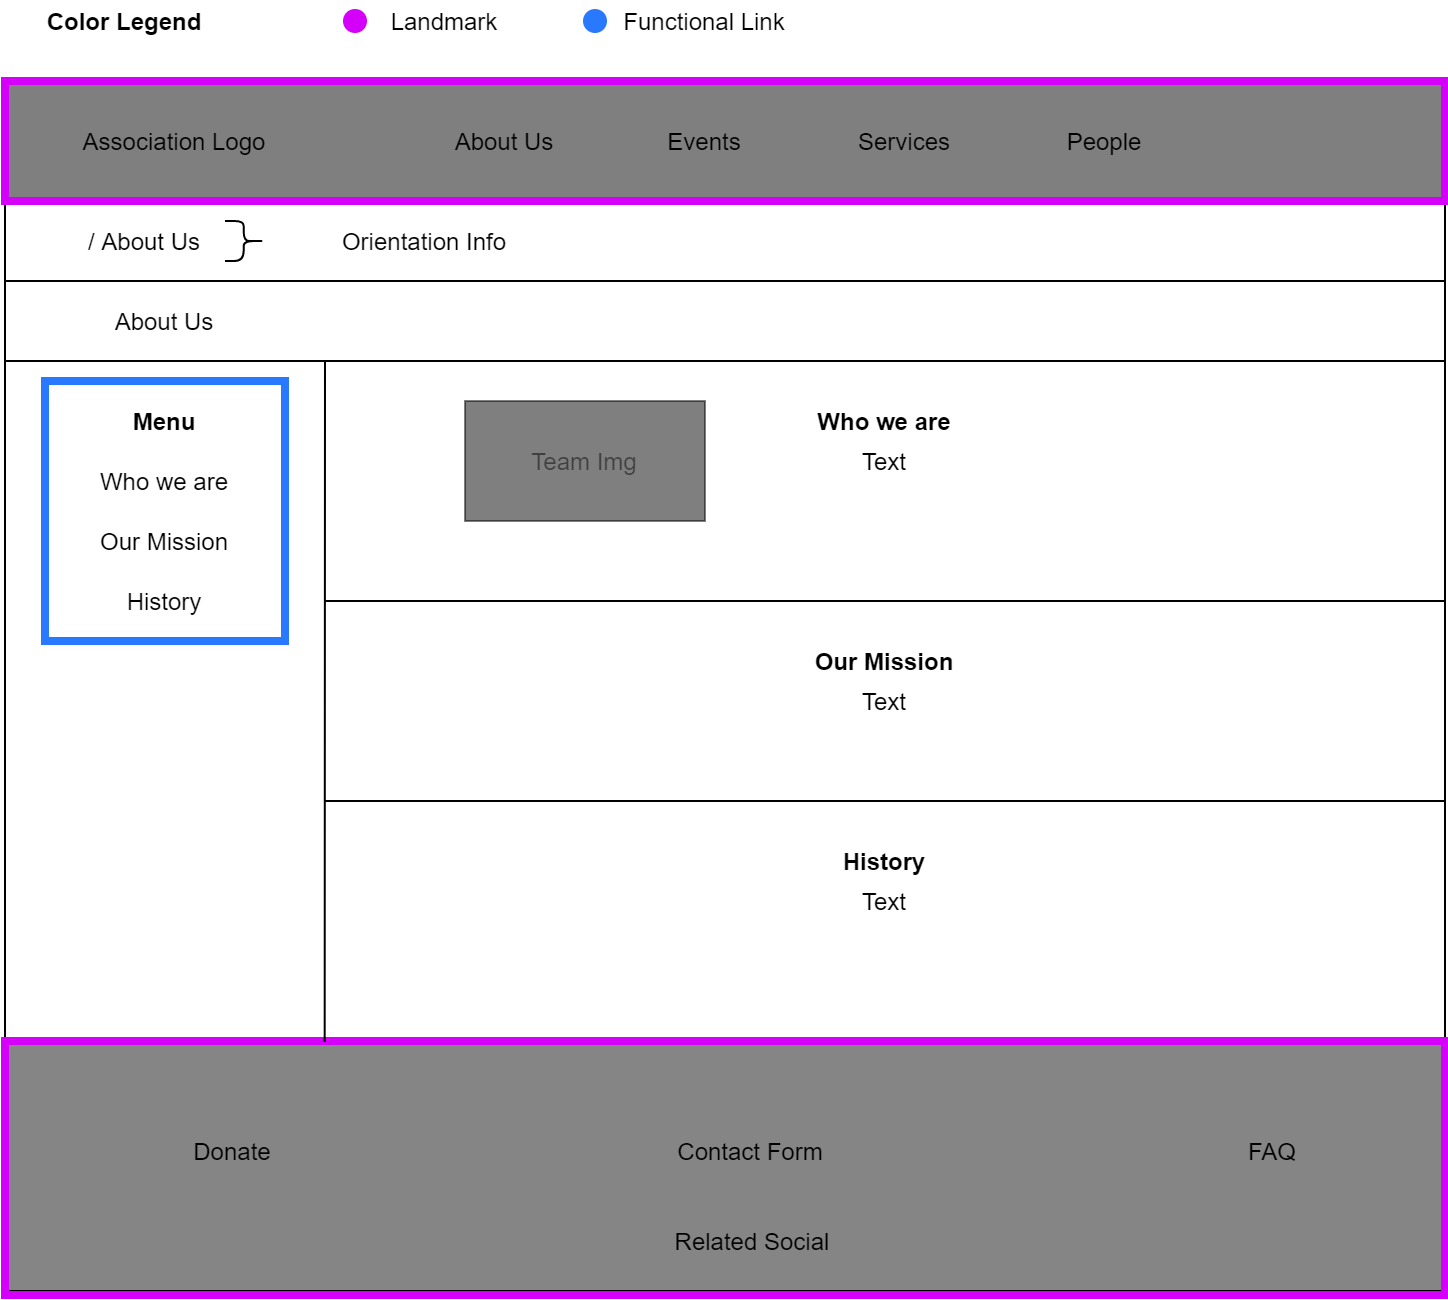

The diagram above was exported from draw.io. Its source (the exported page's mxGraphModel, read from the mxfile embedded in the PNG):
<mxGraphModel dx="1422" dy="713" grid="1" gridSize="10" guides="1" tooltips="1" connect="1" arrows="1" fold="1" page="1" pageScale="1" pageWidth="827" pageHeight="1169" math="0" shadow="0">
  <root>
    <mxCell id="0" />
    <mxCell id="1" parent="0" />
    <mxCell id="_EDjV0QGSRSP0_01o5gQ-6" value="" style="rounded=0;whiteSpace=wrap;html=1;fillColor=none;strokeColor=#2979FF;strokeWidth=4;" parent="1" vertex="1">
      <mxGeometry x="60" y="190" width="120" height="130" as="geometry" />
    </mxCell>
    <mxCell id="DDU2CZ-y-U2Bd8dDzV6b-1" value="" style="rounded=0;whiteSpace=wrap;html=1;fillColor=#000000;gradientColor=none;opacity=50;" parent="1" vertex="1">
      <mxGeometry x="40" y="40" width="720" height="60" as="geometry" />
    </mxCell>
    <mxCell id="DDU2CZ-y-U2Bd8dDzV6b-2" value="Association Logo" style="text;html=1;strokeColor=none;fillColor=none;align=center;verticalAlign=middle;whiteSpace=wrap;rounded=0;" parent="1" vertex="1">
      <mxGeometry x="60" y="60" width="130" height="20" as="geometry" />
    </mxCell>
    <mxCell id="DDU2CZ-y-U2Bd8dDzV6b-3" value="About Us" style="text;html=1;strokeColor=none;fillColor=none;align=center;verticalAlign=middle;whiteSpace=wrap;rounded=0;" parent="1" vertex="1">
      <mxGeometry x="240" y="60" width="100" height="20" as="geometry" />
    </mxCell>
    <mxCell id="DDU2CZ-y-U2Bd8dDzV6b-4" value="Events" style="text;html=1;strokeColor=none;fillColor=none;align=center;verticalAlign=middle;whiteSpace=wrap;rounded=0;" parent="1" vertex="1">
      <mxGeometry x="340" y="60" width="100" height="20" as="geometry" />
    </mxCell>
    <mxCell id="DDU2CZ-y-U2Bd8dDzV6b-5" value="Services" style="text;html=1;strokeColor=none;fillColor=none;align=center;verticalAlign=middle;whiteSpace=wrap;rounded=0;" parent="1" vertex="1">
      <mxGeometry x="440" y="60" width="100" height="20" as="geometry" />
    </mxCell>
    <mxCell id="DDU2CZ-y-U2Bd8dDzV6b-6" value="People" style="text;html=1;strokeColor=none;fillColor=none;align=center;verticalAlign=middle;whiteSpace=wrap;rounded=0;" parent="1" vertex="1">
      <mxGeometry x="540" y="60" width="100" height="20" as="geometry" />
    </mxCell>
    <mxCell id="DDU2CZ-y-U2Bd8dDzV6b-9" value="" style="rounded=0;whiteSpace=wrap;html=1;fillColor=#858585;gradientColor=none;" parent="1" vertex="1">
      <mxGeometry x="40" y="520" width="720" height="125" as="geometry" />
    </mxCell>
    <mxCell id="DDU2CZ-y-U2Bd8dDzV6b-10" value="Related Social" style="text;html=1;strokeColor=none;fillColor=none;align=center;verticalAlign=middle;whiteSpace=wrap;rounded=0;" parent="1" vertex="1">
      <mxGeometry x="349" y="610" width="130" height="20" as="geometry" />
    </mxCell>
    <mxCell id="DDU2CZ-y-U2Bd8dDzV6b-11" value="Contact Form" style="text;html=1;strokeColor=none;fillColor=none;align=center;verticalAlign=middle;whiteSpace=wrap;rounded=0;" parent="1" vertex="1">
      <mxGeometry x="348" y="565" width="130" height="20" as="geometry" />
    </mxCell>
    <mxCell id="DDU2CZ-y-U2Bd8dDzV6b-12" value="FAQ" style="text;html=1;strokeColor=none;fillColor=none;align=center;verticalAlign=middle;whiteSpace=wrap;rounded=0;" parent="1" vertex="1">
      <mxGeometry x="609" y="565" width="130" height="20" as="geometry" />
    </mxCell>
    <mxCell id="DDU2CZ-y-U2Bd8dDzV6b-13" value="Donate" style="text;html=1;strokeColor=none;fillColor=none;align=center;verticalAlign=middle;whiteSpace=wrap;rounded=0;" parent="1" vertex="1">
      <mxGeometry x="89" y="565" width="130" height="20" as="geometry" />
    </mxCell>
    <mxCell id="DDU2CZ-y-U2Bd8dDzV6b-14" value="" style="endArrow=none;html=1;entryX=0;entryY=1;entryDx=0;entryDy=0;exitX=0;exitY=0;exitDx=0;exitDy=0;" parent="1" source="DDU2CZ-y-U2Bd8dDzV6b-9" target="DDU2CZ-y-U2Bd8dDzV6b-1" edge="1">
      <mxGeometry width="50" height="50" relative="1" as="geometry">
        <mxPoint x="40" y="280" as="sourcePoint" />
        <mxPoint x="100" y="140" as="targetPoint" />
      </mxGeometry>
    </mxCell>
    <mxCell id="DDU2CZ-y-U2Bd8dDzV6b-15" value="" style="endArrow=none;html=1;entryX=0;entryY=1;entryDx=0;entryDy=0;exitX=0;exitY=0;exitDx=0;exitDy=0;" parent="1" edge="1">
      <mxGeometry width="50" height="50" relative="1" as="geometry">
        <mxPoint x="760" y="520.0000000000001" as="sourcePoint" />
        <mxPoint x="760.0000000000005" y="100" as="targetPoint" />
      </mxGeometry>
    </mxCell>
    <mxCell id="DDU2CZ-y-U2Bd8dDzV6b-21" value="" style="rounded=0;whiteSpace=wrap;html=1;fillColor=none;strokeColor=#D500F9;strokeWidth=4;" parent="1" vertex="1">
      <mxGeometry x="40" y="40" width="720" height="60" as="geometry" />
    </mxCell>
    <mxCell id="DDU2CZ-y-U2Bd8dDzV6b-22" value="" style="rounded=0;whiteSpace=wrap;html=1;fillColor=none;strokeColor=#D500F9;strokeWidth=4;" parent="1" vertex="1">
      <mxGeometry x="40" y="520" width="720" height="127" as="geometry" />
    </mxCell>
    <mxCell id="DDU2CZ-y-U2Bd8dDzV6b-23" value="" style="endArrow=none;html=1;fontColor=#FF5131;" parent="1" edge="1">
      <mxGeometry width="50" height="50" relative="1" as="geometry">
        <mxPoint x="40" y="140" as="sourcePoint" />
        <mxPoint x="760" y="140" as="targetPoint" />
      </mxGeometry>
    </mxCell>
    <mxCell id="DDU2CZ-y-U2Bd8dDzV6b-25" value="/ About Us" style="text;html=1;strokeColor=none;fillColor=none;align=center;verticalAlign=middle;whiteSpace=wrap;rounded=0;fontColor=#000000;opacity=50;" parent="1" vertex="1">
      <mxGeometry x="60" y="110" width="100" height="20" as="geometry" />
    </mxCell>
    <mxCell id="DDU2CZ-y-U2Bd8dDzV6b-26" value="About Us" style="text;html=1;strokeColor=none;fillColor=none;align=center;verticalAlign=middle;whiteSpace=wrap;rounded=0;fontColor=#000000;opacity=50;" parent="1" vertex="1">
      <mxGeometry x="40" y="150" width="160" height="20" as="geometry" />
    </mxCell>
    <mxCell id="DDU2CZ-y-U2Bd8dDzV6b-27" value="" style="shape=curlyBracket;whiteSpace=wrap;html=1;rounded=1;strokeColor=#000000;strokeWidth=1;fillColor=#000000;gradientColor=none;fontColor=#000000;rotation=-180;size=0.5333343505859375;" parent="1" vertex="1">
      <mxGeometry x="150" y="110" width="20" height="20" as="geometry" />
    </mxCell>
    <mxCell id="DDU2CZ-y-U2Bd8dDzV6b-28" value="Orientation Info" style="text;html=1;strokeColor=none;fillColor=none;align=center;verticalAlign=middle;whiteSpace=wrap;rounded=0;fontColor=#000000;opacity=50;" parent="1" vertex="1">
      <mxGeometry x="180" y="110" width="140" height="20" as="geometry" />
    </mxCell>
    <mxCell id="DDU2CZ-y-U2Bd8dDzV6b-29" value="" style="endArrow=none;html=1;fontColor=#FF5131;" parent="1" edge="1">
      <mxGeometry width="50" height="50" relative="1" as="geometry">
        <mxPoint x="40" y="180" as="sourcePoint" />
        <mxPoint x="760" y="180" as="targetPoint" />
      </mxGeometry>
    </mxCell>
    <mxCell id="DDU2CZ-y-U2Bd8dDzV6b-31" value="Menu" style="text;html=1;strokeColor=none;fillColor=none;align=center;verticalAlign=middle;whiteSpace=wrap;rounded=0;fontColor=#000000;opacity=50;fontStyle=1" parent="1" vertex="1">
      <mxGeometry x="40" y="200" width="160" height="20" as="geometry" />
    </mxCell>
    <mxCell id="DDU2CZ-y-U2Bd8dDzV6b-33" value="" style="endArrow=none;html=1;fontColor=#000000;exitX=0.222;exitY=0.003;exitDx=0;exitDy=0;exitPerimeter=0;" parent="1" source="DDU2CZ-y-U2Bd8dDzV6b-22" edge="1">
      <mxGeometry width="50" height="50" relative="1" as="geometry">
        <mxPoint x="200" y="360" as="sourcePoint" />
        <mxPoint x="200" y="180" as="targetPoint" />
      </mxGeometry>
    </mxCell>
    <mxCell id="DDU2CZ-y-U2Bd8dDzV6b-34" value="&lt;span style=&quot;font-weight: normal&quot;&gt;Who we are&lt;/span&gt;" style="text;html=1;strokeColor=none;fillColor=none;align=center;verticalAlign=middle;whiteSpace=wrap;rounded=0;fontColor=#000000;opacity=50;fontStyle=1" parent="1" vertex="1">
      <mxGeometry x="40" y="230" width="160" height="20" as="geometry" />
    </mxCell>
    <mxCell id="DDU2CZ-y-U2Bd8dDzV6b-35" value="&lt;span style=&quot;font-weight: normal&quot;&gt;Our Mission&lt;/span&gt;" style="text;html=1;strokeColor=none;fillColor=none;align=center;verticalAlign=middle;whiteSpace=wrap;rounded=0;fontColor=#000000;opacity=50;fontStyle=1" parent="1" vertex="1">
      <mxGeometry x="40" y="260" width="160" height="20" as="geometry" />
    </mxCell>
    <mxCell id="DDU2CZ-y-U2Bd8dDzV6b-36" value="&lt;span style=&quot;font-weight: normal&quot;&gt;History&lt;/span&gt;" style="text;html=1;strokeColor=none;fillColor=none;align=center;verticalAlign=middle;whiteSpace=wrap;rounded=0;fontColor=#000000;opacity=50;fontStyle=1" parent="1" vertex="1">
      <mxGeometry x="40" y="290" width="160" height="20" as="geometry" />
    </mxCell>
    <mxCell id="DDU2CZ-y-U2Bd8dDzV6b-38" value="Who we are" style="text;html=1;strokeColor=none;fillColor=none;align=center;verticalAlign=middle;whiteSpace=wrap;rounded=0;fontColor=#000000;opacity=50;fontStyle=1" parent="1" vertex="1">
      <mxGeometry x="200" y="200" width="560" height="20" as="geometry" />
    </mxCell>
    <mxCell id="DDU2CZ-y-U2Bd8dDzV6b-39" value="" style="endArrow=none;html=1;fontColor=#FF5131;" parent="1" edge="1">
      <mxGeometry width="50" height="50" relative="1" as="geometry">
        <mxPoint x="200" y="300" as="sourcePoint" />
        <mxPoint x="760" y="300" as="targetPoint" />
      </mxGeometry>
    </mxCell>
    <mxCell id="DDU2CZ-y-U2Bd8dDzV6b-40" value="Team Img" style="rounded=0;whiteSpace=wrap;html=1;strokeColor=#000000;strokeWidth=1;fillColor=#000000;gradientColor=none;fontColor=#000000;textOpacity=50;opacity=50;" parent="1" vertex="1">
      <mxGeometry x="270" y="200" width="120" height="60" as="geometry" />
    </mxCell>
    <mxCell id="DDU2CZ-y-U2Bd8dDzV6b-42" value="Our Mission" style="text;html=1;strokeColor=none;fillColor=none;align=center;verticalAlign=middle;whiteSpace=wrap;rounded=0;fontColor=#000000;opacity=50;fontStyle=1" parent="1" vertex="1">
      <mxGeometry x="200" y="320" width="560" height="20" as="geometry" />
    </mxCell>
    <mxCell id="DDU2CZ-y-U2Bd8dDzV6b-43" value="" style="endArrow=none;html=1;fontColor=#FF5131;" parent="1" edge="1">
      <mxGeometry width="50" height="50" relative="1" as="geometry">
        <mxPoint x="200" y="400" as="sourcePoint" />
        <mxPoint x="760" y="400" as="targetPoint" />
      </mxGeometry>
    </mxCell>
    <mxCell id="DDU2CZ-y-U2Bd8dDzV6b-46" value="History" style="text;html=1;strokeColor=none;fillColor=none;align=center;verticalAlign=middle;whiteSpace=wrap;rounded=0;fontColor=#000000;opacity=50;fontStyle=1" parent="1" vertex="1">
      <mxGeometry x="200" y="420" width="560" height="20" as="geometry" />
    </mxCell>
    <mxCell id="_EDjV0QGSRSP0_01o5gQ-1" value="&lt;span style=&quot;font-weight: normal&quot;&gt;&lt;font color=&quot;#000000&quot;&gt;&amp;nbsp; &amp;nbsp; &amp;nbsp; Functional Link&lt;/font&gt;&lt;/span&gt;" style="text;html=1;strokeColor=none;fillColor=none;align=center;verticalAlign=middle;whiteSpace=wrap;rounded=0;fontColor=#00C853;fontStyle=1" parent="1" vertex="1">
      <mxGeometry x="320" width="120" height="20" as="geometry" />
    </mxCell>
    <mxCell id="_EDjV0QGSRSP0_01o5gQ-2" value="&lt;span style=&quot;font-weight: normal&quot;&gt;&lt;font color=&quot;#000000&quot;&gt;Landmark&lt;/font&gt;&lt;/span&gt;" style="text;html=1;strokeColor=none;fillColor=none;align=center;verticalAlign=middle;whiteSpace=wrap;rounded=0;fontColor=#00C853;fontStyle=1" parent="1" vertex="1">
      <mxGeometry x="200" width="120" height="20" as="geometry" />
    </mxCell>
    <mxCell id="_EDjV0QGSRSP0_01o5gQ-3" value="Color Legend" style="text;html=1;strokeColor=none;fillColor=none;align=center;verticalAlign=middle;whiteSpace=wrap;rounded=0;fontColor=#000000;opacity=50;fontStyle=1" parent="1" vertex="1">
      <mxGeometry x="40" width="120" height="20" as="geometry" />
    </mxCell>
    <mxCell id="_EDjV0QGSRSP0_01o5gQ-4" value="" style="ellipse;whiteSpace=wrap;html=1;aspect=fixed;strokeColor=#D500F9;strokeWidth=2;fillColor=#d500f9;gradientColor=none;fontColor=#000000;align=center;" parent="1" vertex="1">
      <mxGeometry x="210" y="5" width="10" height="10" as="geometry" />
    </mxCell>
    <mxCell id="_EDjV0QGSRSP0_01o5gQ-5" value="" style="ellipse;whiteSpace=wrap;html=1;aspect=fixed;strokeColor=#2979FF;strokeWidth=2;fillColor=#2979ff;gradientColor=none;fontColor=#000000;align=center;" parent="1" vertex="1">
      <mxGeometry x="330" y="5" width="10" height="10" as="geometry" />
    </mxCell>
    <mxCell id="_EDjV0QGSRSP0_01o5gQ-7" value="Text" style="text;html=1;strokeColor=none;fillColor=none;align=center;verticalAlign=middle;whiteSpace=wrap;rounded=0;fontColor=#000000;opacity=50;fontStyle=0" parent="1" vertex="1">
      <mxGeometry x="200" y="220" width="560" height="20" as="geometry" />
    </mxCell>
    <mxCell id="_EDjV0QGSRSP0_01o5gQ-8" value="Text" style="text;html=1;strokeColor=none;fillColor=none;align=center;verticalAlign=middle;whiteSpace=wrap;rounded=0;fontColor=#000000;opacity=50;fontStyle=0" parent="1" vertex="1">
      <mxGeometry x="200" y="340" width="560" height="20" as="geometry" />
    </mxCell>
    <mxCell id="_EDjV0QGSRSP0_01o5gQ-9" value="Text" style="text;html=1;strokeColor=none;fillColor=none;align=center;verticalAlign=middle;whiteSpace=wrap;rounded=0;fontColor=#000000;opacity=50;fontStyle=0" parent="1" vertex="1">
      <mxGeometry x="200" y="440" width="560" height="20" as="geometry" />
    </mxCell>
  </root>
</mxGraphModel>